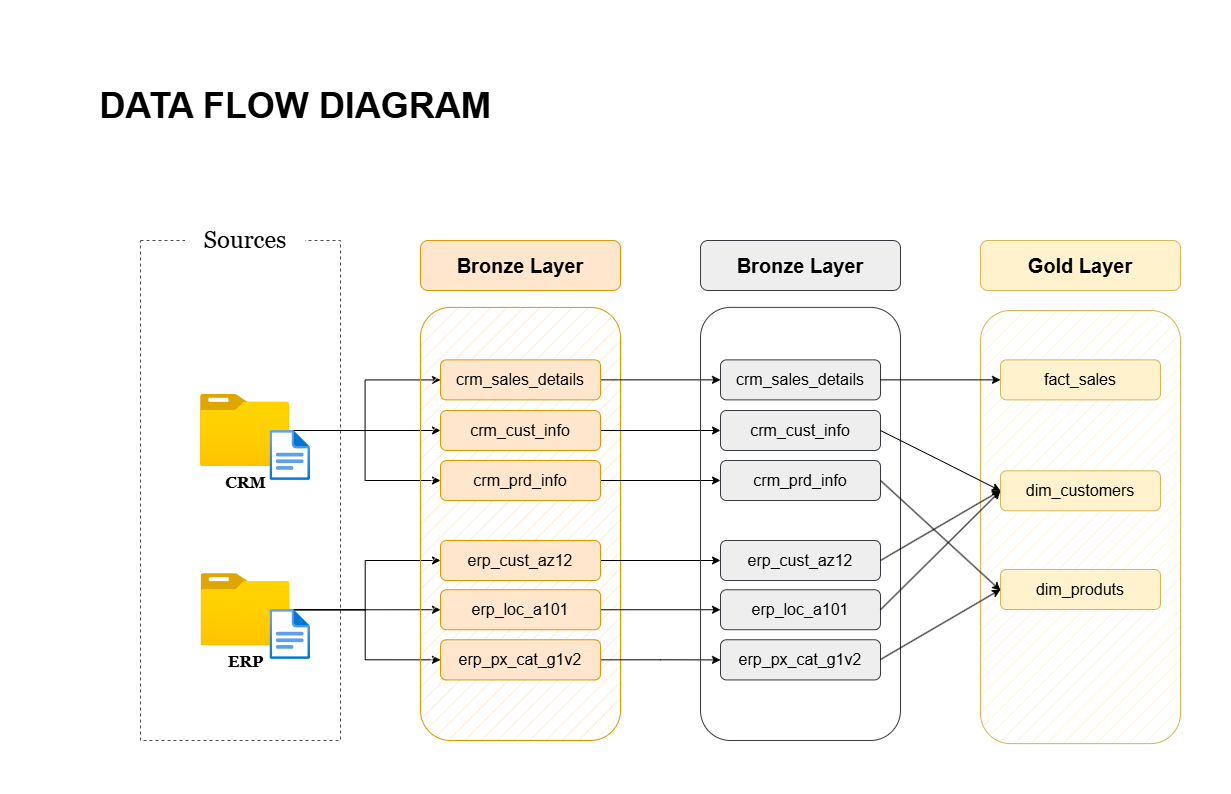

The diagram above was exported from draw.io. Its source (the exported page's mxGraphModel, read from the mxfile embedded in the PNG):
<mxGraphModel dx="1716" dy="991" grid="1" gridSize="10" guides="1" tooltips="1" connect="1" arrows="1" fold="1" page="1" pageScale="1" pageWidth="1920" pageHeight="1200" math="0" shadow="0">
  <root>
    <mxCell id="0" />
    <mxCell id="1" parent="0" />
    <mxCell id="wAHy3WfA7o-cmU9Ppzgf-1" parent="1" style="text;html=1;whiteSpace=wrap;strokeColor=none;fillColor=none;align=center;verticalAlign=middle;rounded=0;" value="&lt;b&gt;&lt;font style=&quot;font-size: 36px;&quot;&gt;DATA FLOW DIAGRAM&lt;/font&gt;&lt;/b&gt;" vertex="1">
      <mxGeometry height="110" width="490" x="70" y="80" as="geometry" />
    </mxCell>
    <mxCell id="wAHy3WfA7o-cmU9Ppzgf-3" parent="1" style="rounded=0;whiteSpace=wrap;html=1;fillColor=none;strokeColor=#4D4D4D;dashed=1;movable=1;resizable=1;rotatable=1;deletable=1;editable=1;locked=0;connectable=1;" value="" vertex="1">
      <mxGeometry height="500" width="200" x="160" y="270" as="geometry" />
    </mxCell>
    <mxCell id="wAHy3WfA7o-cmU9Ppzgf-4" parent="1" style="rounded=0;whiteSpace=wrap;html=1;fillColor=default;strokeColor=none;" value="&lt;font face=&quot;Georgia&quot; style=&quot;font-size: 24px;&quot;&gt;Sources&lt;/font&gt;" vertex="1">
      <mxGeometry height="30" width="120" x="204.51" y="255" as="geometry" />
    </mxCell>
    <mxCell id="wAHy3WfA7o-cmU9Ppzgf-32" edge="1" parent="1" source="wAHy3WfA7o-cmU9Ppzgf-5" style="edgeStyle=orthogonalEdgeStyle;rounded=0;orthogonalLoop=1;jettySize=auto;html=1;entryX=0;entryY=0.5;entryDx=0;entryDy=0;" target="wAHy3WfA7o-cmU9Ppzgf-22">
      <mxGeometry relative="1" as="geometry" />
    </mxCell>
    <mxCell id="wAHy3WfA7o-cmU9Ppzgf-33" edge="1" parent="1" source="wAHy3WfA7o-cmU9Ppzgf-5" style="edgeStyle=orthogonalEdgeStyle;rounded=0;orthogonalLoop=1;jettySize=auto;html=1;" target="wAHy3WfA7o-cmU9Ppzgf-21">
      <mxGeometry relative="1" as="geometry" />
    </mxCell>
    <mxCell id="wAHy3WfA7o-cmU9Ppzgf-34" edge="1" parent="1" source="wAHy3WfA7o-cmU9Ppzgf-5" style="edgeStyle=orthogonalEdgeStyle;rounded=0;orthogonalLoop=1;jettySize=auto;html=1;entryX=0;entryY=0.5;entryDx=0;entryDy=0;" target="wAHy3WfA7o-cmU9Ppzgf-23">
      <mxGeometry relative="1" as="geometry" />
    </mxCell>
    <mxCell id="wAHy3WfA7o-cmU9Ppzgf-5" parent="1" style="image;aspect=fixed;html=1;points=[];align=center;fontSize=16;image=img/lib/azure2/general/Folder_Blank.svg;fontFamily=Georgia;fontStyle=1" value="&lt;font&gt;&lt;span&gt;CRM&lt;/span&gt;&lt;/font&gt;" vertex="1">
      <mxGeometry height="72.25" width="89.02" x="220" y="423.87" as="geometry" />
    </mxCell>
    <mxCell id="wAHy3WfA7o-cmU9Ppzgf-6" parent="1" style="image;aspect=fixed;html=1;points=[];align=center;fontSize=12;image=img/lib/azure2/general/File.svg;" value="" vertex="1">
      <mxGeometry height="50" width="40.58" x="289.46" y="460" as="geometry" />
    </mxCell>
    <mxCell id="wAHy3WfA7o-cmU9Ppzgf-35" edge="1" parent="1" source="wAHy3WfA7o-cmU9Ppzgf-14" style="edgeStyle=orthogonalEdgeStyle;rounded=0;orthogonalLoop=1;jettySize=auto;html=1;entryX=0;entryY=0.5;entryDx=0;entryDy=0;" target="wAHy3WfA7o-cmU9Ppzgf-25">
      <mxGeometry relative="1" as="geometry" />
    </mxCell>
    <mxCell id="wAHy3WfA7o-cmU9Ppzgf-36" edge="1" parent="1" source="wAHy3WfA7o-cmU9Ppzgf-14" style="edgeStyle=orthogonalEdgeStyle;rounded=0;orthogonalLoop=1;jettySize=auto;html=1;entryX=0;entryY=0.5;entryDx=0;entryDy=0;" target="wAHy3WfA7o-cmU9Ppzgf-24">
      <mxGeometry relative="1" as="geometry" />
    </mxCell>
    <mxCell id="wAHy3WfA7o-cmU9Ppzgf-37" edge="1" parent="1" source="wAHy3WfA7o-cmU9Ppzgf-14" style="edgeStyle=orthogonalEdgeStyle;rounded=0;orthogonalLoop=1;jettySize=auto;html=1;entryX=0;entryY=0.5;entryDx=0;entryDy=0;" target="wAHy3WfA7o-cmU9Ppzgf-26">
      <mxGeometry relative="1" as="geometry" />
    </mxCell>
    <mxCell id="wAHy3WfA7o-cmU9Ppzgf-14" parent="1" style="image;aspect=fixed;html=1;points=[];align=center;fontSize=16;image=img/lib/azure2/general/Folder_Blank.svg;fontFamily=Georgia;fontStyle=1" value="&lt;span&gt;ERP&lt;/span&gt;" vertex="1">
      <mxGeometry height="72.25" width="89.02" x="220.49" y="603.12" as="geometry" />
    </mxCell>
    <mxCell id="wAHy3WfA7o-cmU9Ppzgf-15" parent="1" style="image;aspect=fixed;html=1;points=[];align=center;fontSize=12;image=img/lib/azure2/general/File.svg;" value="" vertex="1">
      <mxGeometry height="50" width="40.58" x="289.46" y="639" as="geometry" />
    </mxCell>
    <mxCell id="wAHy3WfA7o-cmU9Ppzgf-18" parent="1" style="rounded=1;whiteSpace=wrap;html=1;fillColor=#ffe6cc;fillStyle=hatch;strokeColor=#d79b00;" value="" vertex="1">
      <mxGeometry height="433.12" width="200" x="440" y="336.88" as="geometry" />
    </mxCell>
    <mxCell id="wAHy3WfA7o-cmU9Ppzgf-20" parent="1" style="rounded=1;whiteSpace=wrap;html=1;fillColor=#ffe6cc;strokeColor=#d79b00;align=center;" value="&lt;font style=&quot;font-size: 20px;&quot;&gt;&lt;b&gt;Bronze Layer&lt;/b&gt;&lt;/font&gt;" vertex="1">
      <mxGeometry height="50" width="200" x="440" y="270" as="geometry" />
    </mxCell>
    <mxCell id="wAHy3WfA7o-cmU9Ppzgf-46" edge="1" parent="1" source="wAHy3WfA7o-cmU9Ppzgf-21" style="edgeStyle=orthogonalEdgeStyle;rounded=0;orthogonalLoop=1;jettySize=auto;html=1;exitX=1;exitY=0.5;exitDx=0;exitDy=0;" target="wAHy3WfA7o-cmU9Ppzgf-40">
      <mxGeometry relative="1" as="geometry" />
    </mxCell>
    <mxCell id="wAHy3WfA7o-cmU9Ppzgf-21" parent="1" style="rounded=1;whiteSpace=wrap;html=1;fillColor=#ffe6cc;strokeColor=#d79b00;align=center;" value="&lt;font style=&quot;font-size: 16px;&quot;&gt;crm_sales_details&lt;/font&gt;" vertex="1">
      <mxGeometry height="40" width="160" x="460" y="389.37" as="geometry" />
    </mxCell>
    <mxCell id="wAHy3WfA7o-cmU9Ppzgf-47" edge="1" parent="1" source="wAHy3WfA7o-cmU9Ppzgf-22" style="edgeStyle=orthogonalEdgeStyle;rounded=0;orthogonalLoop=1;jettySize=auto;html=1;exitX=1;exitY=0.5;exitDx=0;exitDy=0;" target="wAHy3WfA7o-cmU9Ppzgf-41">
      <mxGeometry relative="1" as="geometry" />
    </mxCell>
    <mxCell id="wAHy3WfA7o-cmU9Ppzgf-22" parent="1" style="rounded=1;whiteSpace=wrap;html=1;fillColor=#ffe6cc;strokeColor=#d79b00;align=center;" value="&lt;font style=&quot;font-size: 16px;&quot;&gt;crm_cust_info&lt;/font&gt;" vertex="1">
      <mxGeometry height="40" width="160" x="460" y="440" as="geometry" />
    </mxCell>
    <mxCell id="wAHy3WfA7o-cmU9Ppzgf-48" edge="1" parent="1" source="wAHy3WfA7o-cmU9Ppzgf-23" style="edgeStyle=orthogonalEdgeStyle;rounded=0;orthogonalLoop=1;jettySize=auto;html=1;exitX=1;exitY=0.5;exitDx=0;exitDy=0;" target="wAHy3WfA7o-cmU9Ppzgf-42">
      <mxGeometry relative="1" as="geometry" />
    </mxCell>
    <mxCell id="wAHy3WfA7o-cmU9Ppzgf-23" parent="1" style="rounded=1;whiteSpace=wrap;html=1;fillColor=#ffe6cc;strokeColor=#d79b00;align=center;" value="&lt;font style=&quot;font-size: 16px;&quot;&gt;crm_prd_info&lt;/font&gt;" vertex="1">
      <mxGeometry height="40" width="160" x="460" y="490" as="geometry" />
    </mxCell>
    <mxCell id="wAHy3WfA7o-cmU9Ppzgf-49" edge="1" parent="1" source="wAHy3WfA7o-cmU9Ppzgf-24" style="edgeStyle=orthogonalEdgeStyle;rounded=0;orthogonalLoop=1;jettySize=auto;html=1;exitX=1;exitY=0.5;exitDx=0;exitDy=0;entryX=0;entryY=0.5;entryDx=0;entryDy=0;" target="wAHy3WfA7o-cmU9Ppzgf-43">
      <mxGeometry relative="1" as="geometry" />
    </mxCell>
    <mxCell id="wAHy3WfA7o-cmU9Ppzgf-24" parent="1" style="rounded=1;whiteSpace=wrap;html=1;fillColor=#ffe6cc;strokeColor=#d79b00;align=center;" value="&lt;font style=&quot;font-size: 16px;&quot;&gt;erp_cust_az12&lt;/font&gt;" vertex="1">
      <mxGeometry height="40" width="160" x="460" y="570" as="geometry" />
    </mxCell>
    <mxCell id="wAHy3WfA7o-cmU9Ppzgf-50" edge="1" parent="1" source="wAHy3WfA7o-cmU9Ppzgf-25" style="edgeStyle=orthogonalEdgeStyle;rounded=0;orthogonalLoop=1;jettySize=auto;html=1;exitX=1;exitY=0.5;exitDx=0;exitDy=0;entryX=0;entryY=0.5;entryDx=0;entryDy=0;" target="wAHy3WfA7o-cmU9Ppzgf-44">
      <mxGeometry relative="1" as="geometry" />
    </mxCell>
    <mxCell id="wAHy3WfA7o-cmU9Ppzgf-25" parent="1" style="rounded=1;whiteSpace=wrap;html=1;fillColor=#ffe6cc;strokeColor=#d79b00;align=center;" value="&lt;font style=&quot;font-size: 16px;&quot;&gt;erp_loc_a101&lt;/font&gt;" vertex="1">
      <mxGeometry height="40" width="160" x="460" y="619.25" as="geometry" />
    </mxCell>
    <mxCell id="wAHy3WfA7o-cmU9Ppzgf-51" edge="1" parent="1" source="wAHy3WfA7o-cmU9Ppzgf-26" style="edgeStyle=orthogonalEdgeStyle;rounded=0;orthogonalLoop=1;jettySize=auto;html=1;exitX=1;exitY=0.5;exitDx=0;exitDy=0;" target="wAHy3WfA7o-cmU9Ppzgf-45">
      <mxGeometry relative="1" as="geometry" />
    </mxCell>
    <mxCell id="wAHy3WfA7o-cmU9Ppzgf-26" parent="1" style="rounded=1;whiteSpace=wrap;html=1;fillColor=#ffe6cc;strokeColor=#d79b00;align=center;" value="&lt;font style=&quot;font-size: 16px;&quot;&gt;erp_px_cat_g1v2&lt;/font&gt;" vertex="1">
      <mxGeometry height="40.19" width="160" x="460" y="669.25" as="geometry" />
    </mxCell>
    <mxCell id="wAHy3WfA7o-cmU9Ppzgf-38" parent="1" style="rounded=1;whiteSpace=wrap;html=1;fillColor=none;fillStyle=auto;strokeColor=#36393d;" value="" vertex="1">
      <mxGeometry height="433.12" width="200" x="720" y="336.88" as="geometry" />
    </mxCell>
    <mxCell id="wAHy3WfA7o-cmU9Ppzgf-39" parent="1" style="rounded=1;whiteSpace=wrap;html=1;fillColor=#eeeeee;strokeColor=#36393d;align=center;" value="&lt;font style=&quot;font-size: 20px;&quot;&gt;&lt;b&gt;Bronze Layer&lt;/b&gt;&lt;/font&gt;" vertex="1">
      <mxGeometry height="50" width="200" x="720" y="270" as="geometry" />
    </mxCell>
    <mxCell id="wAHy3WfA7o-cmU9Ppzgf-40" parent="1" style="rounded=1;whiteSpace=wrap;html=1;fillColor=#eeeeee;strokeColor=#36393d;align=center;" value="&lt;font style=&quot;font-size: 16px;&quot;&gt;crm_sales_details&lt;/font&gt;" vertex="1">
      <mxGeometry height="40" width="160" x="740" y="389.37" as="geometry" />
    </mxCell>
    <mxCell id="wAHy3WfA7o-cmU9Ppzgf-41" parent="1" style="rounded=1;whiteSpace=wrap;html=1;fillColor=#eeeeee;strokeColor=#36393d;align=center;" value="&lt;font style=&quot;font-size: 16px;&quot;&gt;crm_cust_info&lt;/font&gt;" vertex="1">
      <mxGeometry height="40" width="160" x="740" y="440" as="geometry" />
    </mxCell>
    <mxCell id="wAHy3WfA7o-cmU9Ppzgf-42" parent="1" style="rounded=1;whiteSpace=wrap;html=1;fillColor=#eeeeee;strokeColor=#36393d;align=center;" value="&lt;font style=&quot;font-size: 16px;&quot;&gt;crm_prd_info&lt;/font&gt;" vertex="1">
      <mxGeometry height="40" width="160" x="740" y="490" as="geometry" />
    </mxCell>
    <mxCell id="wAHy3WfA7o-cmU9Ppzgf-43" parent="1" style="rounded=1;whiteSpace=wrap;html=1;fillColor=#eeeeee;strokeColor=#36393d;align=center;" value="&lt;font style=&quot;font-size: 16px;&quot;&gt;erp_cust_az12&lt;/font&gt;" vertex="1">
      <mxGeometry height="40" width="160" x="740" y="570" as="geometry" />
    </mxCell>
    <mxCell id="wAHy3WfA7o-cmU9Ppzgf-44" parent="1" style="rounded=1;whiteSpace=wrap;html=1;fillColor=#eeeeee;strokeColor=#36393d;align=center;" value="&lt;font style=&quot;font-size: 16px;&quot;&gt;erp_loc_a101&lt;/font&gt;" vertex="1">
      <mxGeometry height="40" width="160" x="740" y="619.25" as="geometry" />
    </mxCell>
    <mxCell id="wAHy3WfA7o-cmU9Ppzgf-45" parent="1" style="rounded=1;whiteSpace=wrap;html=1;fillColor=#eeeeee;strokeColor=#36393d;align=center;" value="&lt;font style=&quot;font-size: 16px;&quot;&gt;erp_px_cat_g1v2&lt;/font&gt;" vertex="1">
      <mxGeometry height="40.19" width="160" x="740" y="669.25" as="geometry" />
    </mxCell>
    <mxCell id="wAHy3WfA7o-cmU9Ppzgf-52" parent="1" style="rounded=1;whiteSpace=wrap;html=1;fillColor=#fff2cc;fillStyle=hatch;strokeColor=#d6b656;" value="" vertex="1">
      <mxGeometry height="433.12" width="200" x="1000" y="340" as="geometry" />
    </mxCell>
    <mxCell id="wAHy3WfA7o-cmU9Ppzgf-53" parent="1" style="rounded=1;whiteSpace=wrap;html=1;fillColor=#fff2cc;strokeColor=#d6b656;align=center;" value="&lt;font style=&quot;font-size: 20px;&quot;&gt;&lt;b&gt;Gold Layer&lt;/b&gt;&lt;/font&gt;" vertex="1">
      <mxGeometry height="50" width="200" x="1000" y="270" as="geometry" />
    </mxCell>
    <mxCell id="wAHy3WfA7o-cmU9Ppzgf-54" parent="1" style="rounded=1;whiteSpace=wrap;html=1;fillColor=#fff2cc;strokeColor=#d6b656;align=center;" value="&lt;font style=&quot;font-size: 16px;&quot;&gt;fact_sales&lt;/font&gt;" vertex="1">
      <mxGeometry height="40" width="160" x="1020" y="389.37" as="geometry" />
    </mxCell>
    <mxCell id="wAHy3WfA7o-cmU9Ppzgf-55" parent="1" style="rounded=1;whiteSpace=wrap;html=1;fillColor=#fff2cc;strokeColor=#d6b656;align=center;" value="&lt;font style=&quot;font-size: 16px;&quot;&gt;dim_customers&lt;/font&gt;" vertex="1">
      <mxGeometry height="40" width="160" x="1020" y="500.31" as="geometry" />
    </mxCell>
    <mxCell id="wAHy3WfA7o-cmU9Ppzgf-56" parent="1" style="rounded=1;whiteSpace=wrap;html=1;fillColor=#fff2cc;strokeColor=#d6b656;align=center;" value="&lt;font style=&quot;font-size: 16px;&quot;&gt;dim_produts&lt;/font&gt;" vertex="1">
      <mxGeometry height="40" width="160" x="1020" y="599" as="geometry" />
    </mxCell>
    <mxCell id="wAHy3WfA7o-cmU9Ppzgf-60" edge="1" parent="1" source="wAHy3WfA7o-cmU9Ppzgf-40" style="endArrow=classic;html=1;rounded=0;exitX=1;exitY=0.5;exitDx=0;exitDy=0;entryX=0;entryY=0.5;entryDx=0;entryDy=0;" target="wAHy3WfA7o-cmU9Ppzgf-54" value="">
      <mxGeometry height="50" relative="1" width="50" as="geometry">
        <mxPoint x="930" y="450" as="sourcePoint" />
        <mxPoint x="980" y="400" as="targetPoint" />
      </mxGeometry>
    </mxCell>
    <mxCell id="wAHy3WfA7o-cmU9Ppzgf-61" edge="1" parent="1" source="wAHy3WfA7o-cmU9Ppzgf-41" style="endArrow=classic;html=1;rounded=0;exitX=1;exitY=0.5;exitDx=0;exitDy=0;entryX=0;entryY=0.5;entryDx=0;entryDy=0;" target="wAHy3WfA7o-cmU9Ppzgf-55" value="">
      <mxGeometry height="50" relative="1" width="50" as="geometry">
        <Array as="points">
          <mxPoint x="960" y="490" />
        </Array>
        <mxPoint x="920" y="470" as="sourcePoint" />
        <mxPoint x="1040" y="470" as="targetPoint" />
      </mxGeometry>
    </mxCell>
    <mxCell id="wAHy3WfA7o-cmU9Ppzgf-62" edge="1" parent="1" style="endArrow=classic;html=1;rounded=0;" value="">
      <mxGeometry height="50" relative="1" width="50" as="geometry">
        <mxPoint x="900" y="590" as="sourcePoint" />
        <mxPoint x="1020" y="520" as="targetPoint" />
      </mxGeometry>
    </mxCell>
    <mxCell id="wAHy3WfA7o-cmU9Ppzgf-63" edge="1" parent="1" style="endArrow=classic;html=1;rounded=0;exitX=1;exitY=0.5;exitDx=0;exitDy=0;" value="">
      <mxGeometry height="50" relative="1" width="50" as="geometry">
        <Array as="points" />
        <mxPoint x="900" y="510" as="sourcePoint" />
        <mxPoint x="1020" y="620" as="targetPoint" />
      </mxGeometry>
    </mxCell>
    <mxCell id="wAHy3WfA7o-cmU9Ppzgf-64" edge="1" parent="1" source="wAHy3WfA7o-cmU9Ppzgf-44" style="endArrow=classic;html=1;rounded=0;exitX=1;exitY=0.5;exitDx=0;exitDy=0;entryX=0;entryY=0.5;entryDx=0;entryDy=0;" target="wAHy3WfA7o-cmU9Ppzgf-55" value="">
      <mxGeometry height="50" relative="1" width="50" as="geometry">
        <mxPoint x="910" y="600" as="sourcePoint" />
        <mxPoint x="1030" y="530" as="targetPoint" />
      </mxGeometry>
    </mxCell>
    <mxCell id="wAHy3WfA7o-cmU9Ppzgf-65" edge="1" parent="1" style="endArrow=classic;html=1;rounded=0;entryX=0;entryY=0.5;entryDx=0;entryDy=0;" target="wAHy3WfA7o-cmU9Ppzgf-56" value="">
      <mxGeometry height="50" relative="1" width="50" as="geometry">
        <mxPoint x="900" y="689" as="sourcePoint" />
        <mxPoint x="1020" y="619" as="targetPoint" />
      </mxGeometry>
    </mxCell>
  </root>
</mxGraphModel>